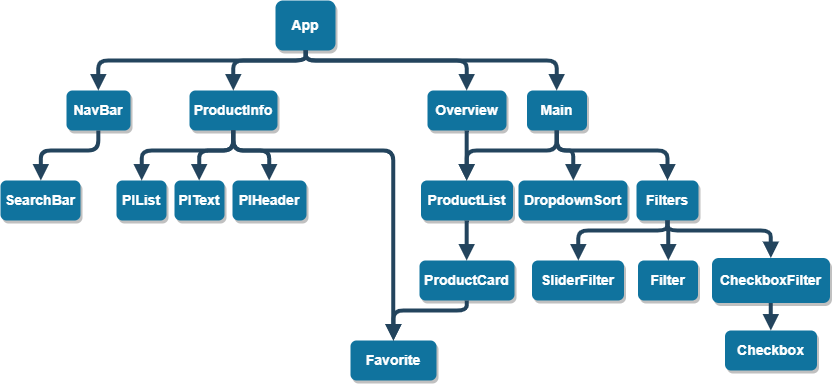

The diagram above was exported from draw.io. Its source (the exported page's mxGraphModel, read from the mxfile embedded in the PNG):
<mxGraphModel dx="1053" dy="445" grid="1" gridSize="10" guides="1" tooltips="1" connect="1" arrows="1" fold="1" page="1" pageScale="1.5" pageWidth="1169" pageHeight="827" background="#ffffff" math="0" shadow="0">
  <root>
    <mxCell id="0" />
    <mxCell id="1" parent="0" />
    <mxCell id="2" value="App" style="rounded=1;fillColor=#10739E;strokeColor=none;shadow=1;gradientColor=none;fontStyle=1;fontColor=#FFFFFF;fontSize=14;" parent="1" vertex="1">
      <mxGeometry x="495" y="220" width="60" height="50" as="geometry" />
    </mxCell>
    <mxCell id="3" value="ProductInfo" style="rounded=1;fillColor=#10739E;strokeColor=none;shadow=1;gradientColor=none;fontStyle=1;fontColor=#FFFFFF;fontSize=14;" parent="1" vertex="1">
      <mxGeometry x="409" y="310" width="88" height="40" as="geometry" />
    </mxCell>
    <mxCell id="29" value="" style="edgeStyle=elbowEdgeStyle;elbow=vertical;strokeWidth=4;endArrow=block;endFill=1;fontStyle=1;strokeColor=#23445D;exitX=0.5;exitY=1;exitDx=0;exitDy=0;entryX=0.5;entryY=0;entryDx=0;entryDy=0;" parent="1" source="2" target="3" edge="1">
      <mxGeometry x="22" y="165.5" width="100" height="100" as="geometry">
        <mxPoint x="22" y="265.5" as="sourcePoint" />
        <mxPoint x="122" y="165.5" as="targetPoint" />
        <Array as="points">
          <mxPoint x="489" y="280" />
          <mxPoint x="772" y="300" />
          <mxPoint x="772" y="320" />
        </Array>
      </mxGeometry>
    </mxCell>
    <mxCell id="XUzVk5mmhDRicj-4f2MU-55" value="Main" style="rounded=1;fillColor=#10739E;strokeColor=none;shadow=1;gradientColor=none;fontStyle=1;fontColor=#FFFFFF;fontSize=14;" parent="1" vertex="1">
      <mxGeometry x="746.5" y="310" width="60" height="40" as="geometry" />
    </mxCell>
    <mxCell id="XUzVk5mmhDRicj-4f2MU-57" value="Overview" style="rounded=1;fillColor=#10739E;strokeColor=none;shadow=1;gradientColor=none;fontStyle=1;fontColor=#FFFFFF;fontSize=14;" parent="1" vertex="1">
      <mxGeometry x="647" y="310" width="79" height="40" as="geometry" />
    </mxCell>
    <mxCell id="XUzVk5mmhDRicj-4f2MU-59" value="" style="edgeStyle=elbowEdgeStyle;elbow=vertical;strokeWidth=4;endArrow=block;endFill=1;fontStyle=1;strokeColor=#23445D;exitX=0.5;exitY=1;exitDx=0;exitDy=0;entryX=0.5;entryY=0;entryDx=0;entryDy=0;" parent="1" source="2" target="XUzVk5mmhDRicj-4f2MU-55" edge="1">
      <mxGeometry x="172.5" y="195.5" width="100" height="100" as="geometry">
        <mxPoint x="1060" y="240" as="sourcePoint" />
        <mxPoint x="922.5" y="375.5" as="targetPoint" />
        <Array as="points">
          <mxPoint x="600" y="280" />
        </Array>
      </mxGeometry>
    </mxCell>
    <mxCell id="XUzVk5mmhDRicj-4f2MU-60" value="" style="edgeStyle=elbowEdgeStyle;elbow=vertical;strokeWidth=4;endArrow=block;endFill=1;fontStyle=1;strokeColor=#23445D;exitX=0.5;exitY=1;exitDx=0;exitDy=0;entryX=0.5;entryY=0;entryDx=0;entryDy=0;" parent="1" source="2" target="XUzVk5mmhDRicj-4f2MU-57" edge="1">
      <mxGeometry x="461" y="195.5" width="100" height="100" as="geometry">
        <mxPoint x="1198" y="210" as="sourcePoint" />
        <mxPoint x="1348" y="345" as="targetPoint" />
        <Array as="points">
          <mxPoint x="710" y="280" />
          <mxPoint x="1278.5" y="300" />
          <mxPoint x="1211" y="350" />
        </Array>
      </mxGeometry>
    </mxCell>
    <mxCell id="XUzVk5mmhDRicj-4f2MU-62" value="Favorite" style="rounded=1;fillColor=#10739E;strokeColor=none;shadow=1;gradientColor=none;fontStyle=1;fontColor=#FFFFFF;fontSize=14;" parent="1" vertex="1">
      <mxGeometry x="570" y="560" width="86" height="40" as="geometry" />
    </mxCell>
    <mxCell id="XUzVk5mmhDRicj-4f2MU-63" value="NavBar" style="rounded=1;fillColor=#10739E;strokeColor=none;shadow=1;gradientColor=none;fontStyle=1;fontColor=#FFFFFF;fontSize=14;" parent="1" vertex="1">
      <mxGeometry x="286" y="310" width="64" height="40" as="geometry" />
    </mxCell>
    <mxCell id="XUzVk5mmhDRicj-4f2MU-69" value="Filters" style="rounded=1;fillColor=#10739E;strokeColor=none;shadow=1;gradientColor=none;fontStyle=1;fontColor=#FFFFFF;fontSize=14;" parent="1" vertex="1">
      <mxGeometry x="856" y="400" width="62" height="40" as="geometry" />
    </mxCell>
    <mxCell id="XUzVk5mmhDRicj-4f2MU-70" value="DropdownSort" style="rounded=1;fillColor=#10739E;strokeColor=none;shadow=1;gradientColor=none;fontStyle=1;fontColor=#FFFFFF;fontSize=14;" parent="1" vertex="1">
      <mxGeometry x="738" y="400" width="109" height="40" as="geometry" />
    </mxCell>
    <mxCell id="XUzVk5mmhDRicj-4f2MU-72" value="" style="edgeStyle=elbowEdgeStyle;elbow=vertical;strokeWidth=4;endArrow=block;endFill=1;fontStyle=1;strokeColor=#23445D;exitX=0.5;exitY=1;exitDx=0;exitDy=0;entryX=0.5;entryY=0;entryDx=0;entryDy=0;" parent="1" source="XUzVk5mmhDRicj-4f2MU-55" target="XUzVk5mmhDRicj-4f2MU-69" edge="1">
      <mxGeometry x="457" y="425" width="100" height="100" as="geometry">
        <mxPoint x="777" y="350" as="sourcePoint" />
        <mxPoint x="1194.3333333333335" y="589.8333333333335" as="targetPoint" />
        <Array as="points">
          <mxPoint x="784.5" y="370" />
        </Array>
      </mxGeometry>
    </mxCell>
    <mxCell id="XUzVk5mmhDRicj-4f2MU-74" value="" style="edgeStyle=elbowEdgeStyle;elbow=vertical;strokeWidth=4;endArrow=block;endFill=1;fontStyle=1;strokeColor=#23445D;entryX=0.5;entryY=0;entryDx=0;entryDy=0;exitX=0.5;exitY=1;exitDx=0;exitDy=0;" parent="1" source="XUzVk5mmhDRicj-4f2MU-55" target="XUzVk5mmhDRicj-4f2MU-70" edge="1">
      <mxGeometry x="277" y="444.5" width="100" height="100" as="geometry">
        <mxPoint x="770" y="350" as="sourcePoint" />
        <mxPoint x="1137.666666666667" y="589.8333333333335" as="targetPoint" />
        <Array as="points">
          <mxPoint x="788" y="370" />
          <mxPoint x="1027" y="599" />
        </Array>
      </mxGeometry>
    </mxCell>
    <mxCell id="XUzVk5mmhDRicj-4f2MU-75" value="Filter" style="rounded=1;fillColor=#10739E;strokeColor=none;shadow=1;gradientColor=none;fontStyle=1;fontColor=#FFFFFF;fontSize=14;" parent="1" vertex="1">
      <mxGeometry x="857.5" y="480" width="60" height="40" as="geometry" />
    </mxCell>
    <mxCell id="XUzVk5mmhDRicj-4f2MU-76" value="SliderFilter" style="rounded=1;fillColor=#10739E;strokeColor=none;shadow=1;gradientColor=none;fontStyle=1;fontColor=#FFFFFF;fontSize=14;" parent="1" vertex="1">
      <mxGeometry x="751.5" y="480" width="92" height="40" as="geometry" />
    </mxCell>
    <mxCell id="XUzVk5mmhDRicj-4f2MU-77" value="CheckboxFilter" style="rounded=1;fillColor=#10739E;strokeColor=none;shadow=1;gradientColor=none;fontStyle=1;fontColor=#FFFFFF;fontSize=14;" parent="1" vertex="1">
      <mxGeometry x="931.5" y="477.5" width="118" height="45" as="geometry" />
    </mxCell>
    <mxCell id="XUzVk5mmhDRicj-4f2MU-78" value="Checkbox" style="rounded=1;fillColor=#10739E;strokeColor=none;shadow=1;gradientColor=none;fontStyle=1;fontColor=#FFFFFF;fontSize=14;" parent="1" vertex="1">
      <mxGeometry x="944.5" y="550" width="92" height="40" as="geometry" />
    </mxCell>
    <mxCell id="XUzVk5mmhDRicj-4f2MU-79" value="ProductList" style="rounded=1;fillColor=#10739E;strokeColor=none;shadow=1;gradientColor=none;fontStyle=1;fontColor=#FFFFFF;fontSize=14;" parent="1" vertex="1">
      <mxGeometry x="640.5" y="400" width="92" height="40" as="geometry" />
    </mxCell>
    <mxCell id="XUzVk5mmhDRicj-4f2MU-81" value="" style="edgeStyle=elbowEdgeStyle;elbow=vertical;strokeWidth=4;endArrow=block;endFill=1;fontStyle=1;strokeColor=#23445D;entryX=0.5;entryY=0;entryDx=0;entryDy=0;exitX=0.5;exitY=1;exitDx=0;exitDy=0;" parent="1" source="XUzVk5mmhDRicj-4f2MU-69" target="XUzVk5mmhDRicj-4f2MU-76" edge="1">
      <mxGeometry x="320" y="614.5" width="100" height="100" as="geometry">
        <mxPoint x="1047.5" y="600" as="sourcePoint" />
        <mxPoint x="888" y="750" as="targetPoint" />
        <Array as="points">
          <mxPoint x="837.5" y="450" />
          <mxPoint x="1070" y="769" />
        </Array>
      </mxGeometry>
    </mxCell>
    <mxCell id="XUzVk5mmhDRicj-4f2MU-82" value="" style="edgeStyle=elbowEdgeStyle;elbow=vertical;strokeWidth=4;endArrow=block;endFill=1;fontStyle=1;strokeColor=#23445D;entryX=0.5;entryY=0;entryDx=0;entryDy=0;exitX=0.5;exitY=1;exitDx=0;exitDy=0;" parent="1" source="XUzVk5mmhDRicj-4f2MU-69" target="XUzVk5mmhDRicj-4f2MU-75" edge="1">
      <mxGeometry x="330" y="624.5" width="100" height="100" as="geometry">
        <mxPoint x="1228" y="570" as="sourcePoint" />
        <mxPoint x="940" y="650" as="targetPoint" />
        <Array as="points">
          <mxPoint x="912.5" y="450" />
          <mxPoint x="1080" y="779" />
        </Array>
      </mxGeometry>
    </mxCell>
    <mxCell id="XUzVk5mmhDRicj-4f2MU-83" value="" style="edgeStyle=elbowEdgeStyle;elbow=vertical;strokeWidth=4;endArrow=block;endFill=1;fontStyle=1;strokeColor=#23445D;entryX=0.5;entryY=0;entryDx=0;entryDy=0;exitX=0.5;exitY=1;exitDx=0;exitDy=0;" parent="1" source="XUzVk5mmhDRicj-4f2MU-69" target="XUzVk5mmhDRicj-4f2MU-77" edge="1">
      <mxGeometry x="340" y="634.5" width="100" height="100" as="geometry">
        <mxPoint x="1228" y="570" as="sourcePoint" />
        <mxPoint x="1228" y="650" as="targetPoint" />
        <Array as="points">
          <mxPoint x="937.5" y="450" />
          <mxPoint x="1090" y="789" />
        </Array>
      </mxGeometry>
    </mxCell>
    <mxCell id="XUzVk5mmhDRicj-4f2MU-84" value="" style="edgeStyle=elbowEdgeStyle;elbow=vertical;strokeWidth=4;endArrow=block;endFill=1;fontStyle=1;strokeColor=#23445D;exitX=0.5;exitY=1;exitDx=0;exitDy=0;entryX=0.5;entryY=0;entryDx=0;entryDy=0;" parent="1" source="XUzVk5mmhDRicj-4f2MU-77" target="XUzVk5mmhDRicj-4f2MU-78" edge="1">
      <mxGeometry x="289" y="804.5" width="100" height="100" as="geometry">
        <mxPoint x="1167" y="730" as="sourcePoint" />
        <mxPoint x="1383" y="720" as="targetPoint" />
        <Array as="points" />
      </mxGeometry>
    </mxCell>
    <mxCell id="XUzVk5mmhDRicj-4f2MU-89" value="SearchBar" style="rounded=1;fillColor=#10739E;strokeColor=none;shadow=1;gradientColor=none;fontStyle=1;fontColor=#FFFFFF;fontSize=14;" parent="1" vertex="1">
      <mxGeometry x="220" y="400" width="80" height="40" as="geometry" />
    </mxCell>
    <mxCell id="XUzVk5mmhDRicj-4f2MU-90" value="" style="edgeStyle=elbowEdgeStyle;elbow=vertical;strokeWidth=4;endArrow=block;endFill=1;fontStyle=1;strokeColor=#23445D;entryX=0.5;entryY=0;entryDx=0;entryDy=0;exitX=0.5;exitY=1;exitDx=0;exitDy=0;" parent="1" source="XUzVk5mmhDRicj-4f2MU-63" target="XUzVk5mmhDRicj-4f2MU-89" edge="1">
      <mxGeometry x="-164.5" y="632" width="100" height="100" as="geometry">
        <mxPoint x="402.5" y="457.66666666666674" as="sourcePoint" />
        <mxPoint x="313.3333333333335" y="497.66666666666674" as="targetPoint" />
        <Array as="points">
          <mxPoint x="288" y="370" />
          <mxPoint x="585.5" y="786.5" />
        </Array>
      </mxGeometry>
    </mxCell>
    <mxCell id="XUzVk5mmhDRicj-4f2MU-91" value="ProductCard" style="rounded=1;fillColor=#10739E;strokeColor=none;shadow=1;gradientColor=none;fontStyle=1;fontColor=#FFFFFF;fontSize=14;" parent="1" vertex="1">
      <mxGeometry x="639" y="480" width="95" height="40" as="geometry" />
    </mxCell>
    <mxCell id="InpTKUzzuNDOSfk_iltP-30" value="PIList" style="rounded=1;fillColor=#10739E;strokeColor=none;shadow=1;gradientColor=none;fontStyle=1;fontColor=#FFFFFF;fontSize=14;" vertex="1" parent="1">
      <mxGeometry x="336" y="400" width="50" height="40" as="geometry" />
    </mxCell>
    <mxCell id="InpTKUzzuNDOSfk_iltP-31" value="PIText" style="rounded=1;fillColor=#10739E;strokeColor=none;shadow=1;gradientColor=none;fontStyle=1;fontColor=#FFFFFF;fontSize=14;" vertex="1" parent="1">
      <mxGeometry x="394" y="400" width="50" height="40" as="geometry" />
    </mxCell>
    <mxCell id="InpTKUzzuNDOSfk_iltP-32" value="PIHeader" style="rounded=1;fillColor=#10739E;strokeColor=none;shadow=1;gradientColor=none;fontStyle=1;fontColor=#FFFFFF;fontSize=14;" vertex="1" parent="1">
      <mxGeometry x="452" y="400" width="74" height="40" as="geometry" />
    </mxCell>
    <mxCell id="InpTKUzzuNDOSfk_iltP-33" value="" style="edgeStyle=elbowEdgeStyle;elbow=vertical;strokeWidth=4;endArrow=block;endFill=1;fontStyle=1;strokeColor=#23445D;entryX=0.5;entryY=0;entryDx=0;entryDy=0;exitX=0.5;exitY=1;exitDx=0;exitDy=0;" edge="1" parent="1" source="3" target="InpTKUzzuNDOSfk_iltP-30">
      <mxGeometry x="-17" y="444.5" width="100" height="100" as="geometry">
        <mxPoint x="483" y="350" as="sourcePoint" />
        <mxPoint x="432" y="400" as="targetPoint" />
        <Array as="points">
          <mxPoint x="430.5" y="370" />
          <mxPoint x="733" y="599" />
        </Array>
      </mxGeometry>
    </mxCell>
    <mxCell id="InpTKUzzuNDOSfk_iltP-35" value="" style="edgeStyle=elbowEdgeStyle;elbow=vertical;strokeWidth=4;endArrow=block;endFill=1;fontStyle=1;strokeColor=#23445D;entryX=0.5;entryY=0;entryDx=0;entryDy=0;exitX=0.5;exitY=1;exitDx=0;exitDy=0;" edge="1" parent="1" source="3" target="InpTKUzzuNDOSfk_iltP-31">
      <mxGeometry x="-7" y="454.5" width="100" height="100" as="geometry">
        <mxPoint x="524" y="360" as="sourcePoint" />
        <mxPoint x="433" y="410" as="targetPoint" />
        <Array as="points">
          <mxPoint x="410" y="370" />
        </Array>
      </mxGeometry>
    </mxCell>
    <mxCell id="InpTKUzzuNDOSfk_iltP-36" value="" style="edgeStyle=elbowEdgeStyle;elbow=vertical;strokeWidth=4;endArrow=block;endFill=1;fontStyle=1;strokeColor=#23445D;entryX=0.5;entryY=0;entryDx=0;entryDy=0;exitX=0.5;exitY=1;exitDx=0;exitDy=0;" edge="1" parent="1" source="3" target="InpTKUzzuNDOSfk_iltP-32">
      <mxGeometry x="3" y="464.5" width="100" height="100" as="geometry">
        <mxPoint x="534" y="370" as="sourcePoint" />
        <mxPoint x="443" y="420" as="targetPoint" />
        <Array as="points">
          <mxPoint x="480" y="370" />
          <mxPoint x="753" y="619" />
        </Array>
      </mxGeometry>
    </mxCell>
    <mxCell id="InpTKUzzuNDOSfk_iltP-42" value="" style="edgeStyle=elbowEdgeStyle;elbow=vertical;strokeWidth=4;endArrow=block;endFill=1;fontStyle=1;strokeColor=#23445D;entryX=0.5;entryY=0;entryDx=0;entryDy=0;exitX=0.5;exitY=1;exitDx=0;exitDy=0;" edge="1" parent="1" source="XUzVk5mmhDRicj-4f2MU-79" target="XUzVk5mmhDRicj-4f2MU-91">
      <mxGeometry x="212.5" y="672" width="100" height="100" as="geometry">
        <mxPoint x="684.6666666666667" y="470" as="sourcePoint" />
        <mxPoint x="695" y="440" as="targetPoint" />
        <Array as="points">
          <mxPoint x="686" y="460" />
        </Array>
      </mxGeometry>
    </mxCell>
    <mxCell id="InpTKUzzuNDOSfk_iltP-51" value="" style="edgeStyle=elbowEdgeStyle;elbow=vertical;strokeWidth=4;endArrow=block;endFill=1;fontStyle=1;strokeColor=#23445D;exitX=0.5;exitY=1;exitDx=0;exitDy=0;entryX=0.5;entryY=0;entryDx=0;entryDy=0;" edge="1" parent="1" source="XUzVk5mmhDRicj-4f2MU-57" target="XUzVk5mmhDRicj-4f2MU-79">
      <mxGeometry x="77" y="474.5" width="100" height="100" as="geometry">
        <mxPoint x="678.1666666666667" y="350" as="sourcePoint" />
        <mxPoint x="640" y="370" as="targetPoint" />
        <Array as="points">
          <mxPoint x="672" y="370" />
          <mxPoint x="827" y="629" />
        </Array>
      </mxGeometry>
    </mxCell>
    <mxCell id="InpTKUzzuNDOSfk_iltP-52" value="" style="edgeStyle=elbowEdgeStyle;elbow=vertical;strokeWidth=4;endArrow=block;endFill=1;fontStyle=1;strokeColor=#23445D;exitX=0.5;exitY=1;exitDx=0;exitDy=0;entryX=0.5;entryY=0;entryDx=0;entryDy=0;" edge="1" parent="1" source="2" target="XUzVk5mmhDRicj-4f2MU-63">
      <mxGeometry x="32" y="175.5" width="100" height="100" as="geometry">
        <mxPoint x="535.3333333333335" y="280" as="sourcePoint" />
        <mxPoint x="535.3333333333335" y="320" as="targetPoint" />
        <Array as="points">
          <mxPoint x="420" y="280" />
          <mxPoint x="782" y="310" />
          <mxPoint x="782" y="330" />
        </Array>
      </mxGeometry>
    </mxCell>
    <mxCell id="InpTKUzzuNDOSfk_iltP-55" value="" style="edgeStyle=elbowEdgeStyle;elbow=vertical;strokeWidth=4;endArrow=block;endFill=1;fontStyle=1;strokeColor=#23445D;exitX=0.5;exitY=1;exitDx=0;exitDy=0;entryX=0.5;entryY=0;entryDx=0;entryDy=0;" edge="1" parent="1" source="XUzVk5mmhDRicj-4f2MU-55" target="XUzVk5mmhDRicj-4f2MU-79">
      <mxGeometry x="95" y="484.5" width="100" height="100" as="geometry">
        <mxPoint x="698.6666666666667" y="360" as="sourcePoint" />
        <mxPoint x="740" y="380" as="targetPoint" />
        <Array as="points">
          <mxPoint x="710" y="370" />
          <mxPoint x="845" y="639" />
        </Array>
      </mxGeometry>
    </mxCell>
    <mxCell id="InpTKUzzuNDOSfk_iltP-57" value="" style="edgeStyle=elbowEdgeStyle;elbow=vertical;strokeWidth=4;endArrow=block;endFill=1;fontStyle=1;strokeColor=#23445D;entryX=0.5;entryY=0;entryDx=0;entryDy=0;exitX=0.5;exitY=1;exitDx=0;exitDy=0;" edge="1" parent="1" source="3" target="XUzVk5mmhDRicj-4f2MU-62">
      <mxGeometry x="13" y="474.5" width="100" height="100" as="geometry">
        <mxPoint x="462.8333333333335" y="360" as="sourcePoint" />
        <mxPoint x="498.66666666666674" y="410" as="targetPoint" />
        <Array as="points">
          <mxPoint x="530" y="370" />
          <mxPoint x="763" y="629" />
        </Array>
      </mxGeometry>
    </mxCell>
    <mxCell id="InpTKUzzuNDOSfk_iltP-58" value="" style="edgeStyle=elbowEdgeStyle;elbow=vertical;strokeWidth=4;endArrow=block;endFill=1;fontStyle=1;strokeColor=#23445D;exitX=0.5;exitY=1;exitDx=0;exitDy=0;" edge="1" parent="1" source="XUzVk5mmhDRicj-4f2MU-91" target="XUzVk5mmhDRicj-4f2MU-62">
      <mxGeometry x="222.5" y="682" width="100" height="100" as="geometry">
        <mxPoint x="696.1666666666667" y="450" as="sourcePoint" />
        <mxPoint x="696.1666666666667" y="490" as="targetPoint" />
        <Array as="points">
          <mxPoint x="613" y="530" />
        </Array>
      </mxGeometry>
    </mxCell>
  </root>
</mxGraphModel>